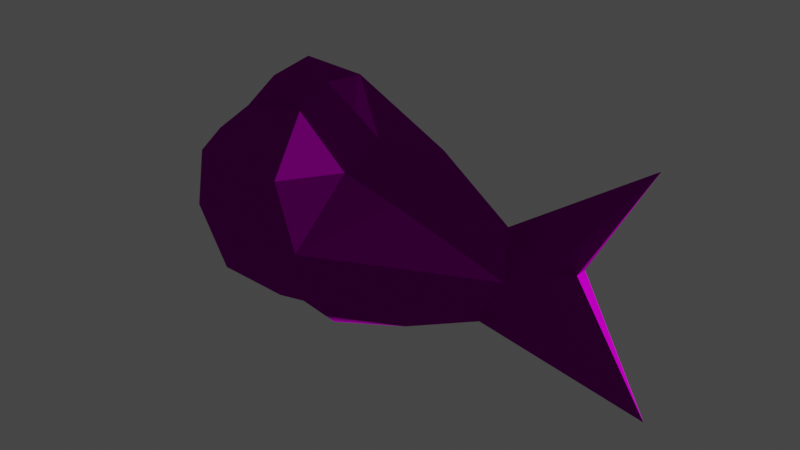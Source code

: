 # Source: fish.blend  (saved by Blender 2.80.75; exported with 4.5.12 LTS)
import bpy
from mathutils import Matrix  # noqa: F401  (used for matrix-valued properties, if any)

bpy.ops.wm.read_factory_settings(use_empty=True)
scene = bpy.context.scene
scene.name = 'Scene'

# ---- collections
col_collection = bpy.data.collections.new('Collection'); scene.collection.children.link(col_collection)

# ---- images (referenced by path relative to the original .blend; pixels are not part of the script)
import os
ASSET_DIR = os.environ.get("B2B_ASSET_DIR", "")  # directory of the original .blend (textures are referenced by path, not embedded)
HERE = os.path.dirname(os.path.abspath(__file__))  # packed textures are extracted next to this script under _unpacked/

def load_image(name, relpath, width, height, colorspace="sRGB"):
    """Load a texture the original file referenced (path relative to the .blend, or extracted next to this script)."""
    p = next((c for c in (os.path.join(HERE, relpath), os.path.join(ASSET_DIR, relpath)) if relpath and os.path.exists(c)), "")
    if p:
        img = bpy.data.images.load(p, check_existing=True)
        img.name = name
    else:  # same state as the original file: an image datablock whose file is absent (Cycles renders it pink)
        img = bpy.data.images.new(name, width, height)
        img.source = "FILE"
        img.filepath = "//" + (relpath or name)
    img.colorspace_settings.name = colorspace
    return img
img_fish_normal_png = load_image('fish_normal.png', 'fish_normal.png', 1024, 1024, 'sRGB')
img_fish_albedo_png = load_image('fish_albedo.png', 'fish_albedo.png', 1024, 1024, 'sRGB')

# ---- materials (node trees are filled in below, after node groups)
mat_mat_fish_001 = bpy.data.materials.new('mat_fish.001')
mat_mat_fish_001.use_transparent_shadow = False
mat_mat_fish_001.preview_render_type = 'FLAT'

# ---- material node trees
mat_mat_fish_001.use_nodes = True; mat_mat_fish_001.node_tree.nodes.clear()
_N = mat_mat_fish_001.node_tree.nodes; _L = mat_mat_fish_001.node_tree.links
n0 = _N.new('ShaderNodeOutputMaterial'); n0.name = 'Material Output'; n0.location = (300, 300)
n1 = _N.new('ShaderNodeBsdfPrincipled'); n1.name = 'Principled BSDF'; n1.location = (10, 300)
n1.distribution = 'GGX'
n1.subsurface_method = 'BURLEY'
n1.inputs[3].default_value = 1.45
n1.inputs[13].default_value = 0.0
n1.inputs[27].default_value = (0.0, 0.0, 0.0, 1.0)
n1.inputs[28].default_value = 1.0
n2 = _N.new('ShaderNodeNormalMap'); n2.name = 'Normal Map'; n2.location = (-190, -200)
n2.inputs[0].default_value = 4.0
n3 = _N.new('ShaderNodeTexImage'); n3.name = 'Image Texture.001'; n3.location = (-480, -250)
n3.image = img_fish_normal_png
n4 = _N.new('ShaderNodeTexImage'); n4.name = 'Image Texture'; n4.location = (-280, 275)
n4.image = img_fish_albedo_png
_L.new(n1.outputs[0], n0.inputs[0])
_L.new(n2.outputs[0], n1.inputs[5])
_L.new(n3.outputs[0], n2.inputs[1])
_L.new(n4.outputs[0], n1.inputs[0])
n0.is_active_output = True

# ---- world
world_world = bpy.data.worlds.new('World'); scene.world = world_world
world_world.use_nodes = True; world_world.node_tree.nodes.clear()
_N = world_world.node_tree.nodes; _L = world_world.node_tree.links
n0 = _N.new('ShaderNodeOutputWorld'); n0.name = 'World Output'; n0.location = (300, 300)
n1 = _N.new('ShaderNodeBackground'); n1.name = 'Background'; n1.location = (10, 300)
n1.inputs[0].default_value = (0.05088, 0.05088, 0.05088, 1.0)
_L.new(n1.outputs[0], n0.inputs[0])
n0.is_active_output = True
world_world.color = (0.05088, 0.05088, 0.05088)
world_world.use_sun_shadow = False
world_world.sun_shadow_jitter_overblur = 0.0

# ---- meshes
me_icosphere = bpy.data.meshes.new('Icosphere')
me_icosphere.from_pydata([(0.03708, 0.0, -0.2253), (0.3089, -0.05529, -0.08944), (-0.05528, -0.1463, -0.08944), (-0.1824, 0.0, -0.1118), (-0.05528, 0.1388, -0.08944), (0.05528, -0.1364, 0.08944), (-0.1998, -0.05743, 0.04377), (-0.2008, 0.06464, 0.04377), (0.05528, 0.1321, 0.08944), (0.1714, -0.03624, 0.157), (-0.03249, -0.03994, -0.1701), (0.2361, -0.05366, -0.1279), (0.05257, -0.135, -0.1051), (0.3343, 0.0, -0.1051), (0.2361, 0.05547, -0.1308), (-0.06695, 0.0, -0.1624), (-0.1376, -0.09019, -0.1051), (-0.03249, 0.04557, -0.1701), (-0.1376, 0.08481, -0.1051), (0.05257, 0.1335, -0.1051), (0.0, -0.1746, 0.0), (0.1176, -0.1618, 0.0), (-0.252, -0.01767, -0.04567), (-0.1176, -0.1399, 0.0), (-0.1176, 0.1417, 0.0), (-0.252, 0.01567, -0.04567), (0.0, 0.1764, 0.0), (0.1376, -0.07344, 0.1051), (-0.05257, -0.1374, 0.1051), (-0.2173, 0.0, 0.06065), (-0.05257, 0.1327, 0.1051), (0.1376, 0.07399, 0.1051), (0.03249, -0.05536, 0.1701), (-0.1033, -0.03525, 0.1401), (-0.1033, 0.03579, 0.1401), (0.03249, 0.05444, 0.1701), (0.3992, -0.03538, 0.0006061), (0.3992, 0.03685, 0.0), (0.3776, 0.0, 0.06654), (0.1176, 0.1618, 0.0), (0.3089, 0.0611, -0.08944), (0.2049, 0.05614, 0.06499), (0.2159, -0.0553, 0.07097), (0.1051, 0.0, 0.2291), (0.0, 0.0, 0.235), (0.03249, -0.02932, 0.2163), (-0.0777, 0.0001631, 0.1863), (0.03249, 0.01883, 0.2163), (0.2664, -0.0056, 0.1541), (0.166, 0.03178, 0.1522), (0.12, -0.03299, 0.1866), (0.06746, -0.02972, 0.2163), (0.1195, 0.02586, 0.1876), (0.07003, 0.02053, 0.2163), (0.4966, 0.0123, 0.03552), (0.5966, 0.0, 0.2149), (0.4966, -0.007718, 0.03552), (0.4616, -0.03477, 0.03492), (0.3668, -0.03091, -0.05197), (0.3668, 0.0309, -0.05257), (0.4616, 0.03705, 0.03432), (0.6128, 0.002082, -0.1574)], [], [(0, 11, 10), (1, 11, 13), (0, 10, 15), (0, 15, 17), (0, 17, 14), (2, 12, 20), (3, 16, 22), (4, 18, 24), (40, 19, 39), (2, 20, 23), (3, 22, 25), (4, 24, 26), (5, 27, 32), (6, 28, 33), (7, 29, 34), (8, 30, 35), (33, 32, 45, 46), (43, 52, 53), (31, 8, 35), (43, 53, 47), (35, 30, 34), (30, 7, 34), (34, 33, 46), (34, 29, 33), (29, 6, 33), (32, 51, 45), (33, 28, 32), (28, 5, 32), (35, 34, 46, 47), (32, 27, 50, 51), (39, 31, 41), (31, 52, 49), (39, 8, 31), (26, 30, 8), (26, 24, 30), (24, 7, 30), (25, 29, 7), (25, 22, 29), (22, 6, 29), (23, 28, 6), (23, 20, 28), (20, 5, 28), (21, 27, 5), (43, 50, 9), (39, 26, 8), (39, 19, 26), (19, 4, 26), (24, 25, 7), (24, 18, 25), (18, 3, 25), (22, 23, 6), (22, 16, 23), (16, 2, 23), (20, 21, 5), (20, 12, 21), (12, 1, 21), (27, 21, 42), (14, 19, 40), (14, 17, 19), (17, 4, 19), (17, 18, 4), (17, 15, 18), (15, 3, 18), (15, 16, 3), (15, 10, 16), (10, 2, 16), (13, 14, 40), (13, 11, 14), (11, 0, 14), (10, 12, 2), (10, 11, 12), (11, 1, 12), (1, 58, 36), (1, 36, 21), (40, 39, 37), (38, 41, 48), (42, 38, 48), (37, 41, 38), (37, 39, 41), (21, 36, 42), (36, 38, 42), (38, 36, 57, 55), (13, 40, 59), (43, 47, 44), (47, 46, 44), (46, 45, 44), (45, 43, 44), (9, 27, 42), (48, 41, 49), (9, 48, 43), (49, 43, 48), (49, 41, 31), (48, 9, 42), (9, 50, 27), (45, 51, 43), (51, 50, 43), (53, 52, 31, 35), (49, 52, 43), (47, 53, 35), (56, 54, 55), (37, 38, 55, 60), (60, 61, 37), (60, 54, 61), (54, 56, 61), (57, 36, 61), (56, 57, 61), (58, 61, 36), (13, 59, 61), (59, 37, 61), (13, 61, 58), (55, 57, 56), (60, 55, 54), (58, 1, 13), (59, 40, 37)])
_uv = me_icosphere.uv_layers.new(name='UVMap')
_uv.uv.foreach_set('vector', [0.8935, 0.9053, 0.9624, 0.7164, 0.9624, 0.9565, 0.2833, 0.4995, 0.3174, 0.4368, 0.3239, 0.538, 0.8935, 0.9053, 0.9624, 0.9565, 0.9441, 0.9998, 0.897, 0.09688, 0.9433, 0.0002291, 0.9679, 0.04473, 0.897, 0.09688, 0.9679, 0.04473, 0.9679, 0.2842, 0.2562, 0.1976, 0.2727, 0.2754, 0.1914, 0.2372, 0.3206, 0.04808, 0.2786, 0.1259, 0.2374, 0.0002291, 0.6461, 0.637, 0.6676, 0.71, 0.582, 0.6808, 0.6689, 0.3358, 0.661, 0.5575, 0.5759, 0.5102, 0.2562, 0.1976, 0.1914, 0.2372, 0.1947, 0.1518, 0.9633, 0.7164, 0.9919, 0.7976, 0.9629, 0.8022, 0.6461, 0.637, 0.582, 0.6808, 0.5787, 0.5957, 0.1183, 0.2748, 0.07716, 0.357, 0.01859, 0.2505, 0.157, 0.06172, 0.1163, 0.1932, 0.04977, 0.12, 0.5454, 0.7668, 0.5152, 0.8201, 0.4366, 0.7125, 0.5034, 0.5576, 0.5015, 0.6408, 0.4053, 0.5823, 0.8931, 0.4401, 0.8589, 0.5606, 0.8131, 0.5518, 0.8376, 0.4517, 0.7753, 0.2755, 0.8142, 0.2528, 0.8021, 0.3012, 0.4645, 0.4767, 0.5034, 0.5576, 0.4053, 0.5823, 0.7753, 0.2755, 0.8021, 0.3012, 0.8078, 0.3334, 0.4053, 0.5823, 0.5015, 0.6408, 0.4366, 0.7125, 0.5015, 0.6408, 0.5454, 0.7668, 0.4366, 0.7125, 0.4499, 0.8709, 0.3893, 0.8865, 0.4079, 0.8336, 0.4499, 0.8709, 0.4499, 0.9974, 0.3893, 0.8865, 0.129, 0.01267, 0.157, 0.06172, 0.04977, 0.12, 0.8589, 0.5606, 0.8082, 0.5806, 0.8131, 0.5518, 0.04977, 0.12, 0.1163, 0.1932, 0.01859, 0.2505, 0.1163, 0.1932, 0.1183, 0.2748, 0.01859, 0.2505, 0.8582, 0.3219, 0.8965, 0.4396, 0.8411, 0.4299, 0.8078, 0.3334, 0.8589, 0.5606, 0.8931, 0.666, 0.8194, 0.6307, 0.8082, 0.5806, 0.5759, 0.5102, 0.4645, 0.4767, 0.4985, 0.4096, 0.8917, 0.2164, 0.8142, 0.2528, 0.8317, 0.2039, 0.5759, 0.5102, 0.5034, 0.5576, 0.4645, 0.4767, 0.5787, 0.5957, 0.5015, 0.6408, 0.5034, 0.5576, 0.5787, 0.5957, 0.582, 0.6808, 0.5015, 0.6408, 0.582, 0.6808, 0.5454, 0.7668, 0.5015, 0.6408, 0.6237, 0.8331, 0.5152, 0.8201, 0.5454, 0.7668, 0.9629, 0.8022, 0.9919, 0.7976, 0.9919, 0.8975, 0.2374, 0.0002291, 0.157, 0.06172, 0.129, 0.01267, 0.1947, 0.1518, 0.1163, 0.1932, 0.157, 0.06172, 0.1947, 0.1518, 0.1914, 0.2372, 0.1163, 0.1932, 0.1914, 0.2372, 0.1183, 0.2748, 0.1163, 0.1932, 0.1886, 0.3225, 0.07716, 0.357, 0.1183, 0.2748, 0.7753, 0.6076, 0.8194, 0.6307, 0.8309, 0.6818, 0.5759, 0.5102, 0.5787, 0.5957, 0.5034, 0.5576, 0.5759, 0.5102, 0.661, 0.5575, 0.5787, 0.5957, 0.661, 0.5575, 0.6461, 0.637, 0.5787, 0.5957, 0.582, 0.6808, 0.6237, 0.8331, 0.5454, 0.7668, 0.582, 0.6808, 0.6676, 0.71, 0.6237, 0.8331, 0.6676, 0.71, 0.7051, 0.7855, 0.6237, 0.8331, 0.2374, 0.0002291, 0.1947, 0.1518, 0.157, 0.06172, 0.2374, 0.0002291, 0.2786, 0.1259, 0.1947, 0.1518, 0.2786, 0.1259, 0.2562, 0.1976, 0.1947, 0.1518, 0.1914, 0.2372, 0.1886, 0.3225, 0.1183, 0.2748, 0.1914, 0.2372, 0.2727, 0.2754, 0.1886, 0.3225, 0.2727, 0.2754, 0.2833, 0.4995, 0.1886, 0.3225, 0.07716, 0.357, 0.1886, 0.3225, 0.1093, 0.4327, 0.707, 0.3971, 0.661, 0.5575, 0.6689, 0.3358, 0.707, 0.3971, 0.7538, 0.6335, 0.661, 0.5575, 0.7538, 0.6335, 0.6461, 0.637, 0.661, 0.5575, 0.7538, 0.6335, 0.6676, 0.71, 0.6461, 0.637, 0.7538, 0.6335, 0.7748, 0.6853, 0.6676, 0.71, 0.7748, 0.6853, 0.7051, 0.7855, 0.6676, 0.71, 0.3888, 0.1512, 0.2786, 0.1259, 0.3206, 0.04808, 0.3888, 0.1512, 0.3709, 0.1998, 0.2786, 0.1259, 0.3709, 0.1998, 0.2562, 0.1976, 0.2786, 0.1259, 0.7129, 0.2947, 0.707, 0.3971, 0.6689, 0.3358, 0.9195, 0.4401, 0.9868, 0.515, 0.8935, 0.5387, 0.9868, 0.515, 0.9868, 0.716, 0.8935, 0.5387, 0.3709, 0.1998, 0.2727, 0.2754, 0.2562, 0.1976, 0.3709, 0.1998, 0.3174, 0.4368, 0.2727, 0.2754, 0.3174, 0.4368, 0.2833, 0.4995, 0.2727, 0.2754, 0.2833, 0.4995, 0.2591, 0.5677, 0.2044, 0.6074, 0.2833, 0.4995, 0.2044, 0.6074, 0.1886, 0.3225, 0.6689, 0.3358, 0.5759, 0.5102, 0.5929, 0.226, 0.8291, 0.0002291, 0.8965, 0.1457, 0.7898, 0.119, 0.893, 0.7438, 0.8351, 0.8846, 0.7978, 0.7641, 0.5929, 0.226, 0.4985, 0.4096, 0.5115, 0.237, 0.5929, 0.226, 0.5759, 0.5102, 0.4985, 0.4096, 0.1886, 0.3225, 0.2044, 0.6074, 0.1093, 0.4327, 0.2044, 0.6074, 0.1243, 0.5961, 0.1093, 0.4327, 0.1243, 0.5961, 0.2044, 0.6074, 0.1765, 0.6789, 0.0002291, 0.8332, 0.7129, 0.2947, 0.6689, 0.3358, 0.6486, 0.265, 0.7753, 0.2755, 0.8078, 0.3334, 0.7911, 0.3663, 0.8078, 0.3334, 0.8411, 0.4299, 0.7911, 0.3663, 0.8376, 0.4517, 0.8131, 0.5518, 0.79, 0.5181, 0.8131, 0.5518, 0.7753, 0.6076, 0.79, 0.5181, 0.8309, 0.6818, 0.8931, 0.666, 0.893, 0.7438, 0.7898, 0.119, 0.8965, 0.1457, 0.8317, 0.2039, 0.8309, 0.6818, 0.7978, 0.7641, 0.7753, 0.6076, 0.8317, 0.2039, 0.7753, 0.2755, 0.7898, 0.119, 0.8317, 0.2039, 0.8965, 0.1457, 0.8917, 0.2164, 0.7978, 0.7641, 0.8309, 0.6818, 0.893, 0.7438, 0.8309, 0.6818, 0.8194, 0.6307, 0.8931, 0.666, 0.8131, 0.5518, 0.8082, 0.5806, 0.7753, 0.6076, 0.8082, 0.5806, 0.8194, 0.6307, 0.7753, 0.6076, 0.8021, 0.3012, 0.8142, 0.2528, 0.8917, 0.2164, 0.8582, 0.3219, 0.8317, 0.2039, 0.8142, 0.2528, 0.7753, 0.2755, 0.8078, 0.3334, 0.8021, 0.3012, 0.8582, 0.3219, 0.986, 0.1809, 0.9683, 0.1816, 0.9713, 0.0002291, 0.5929, 0.226, 0.5115, 0.237, 0.3893, 0.0002291, 0.5651, 0.1545, 0.5651, 0.1545, 0.7748, 0.01204, 0.5929, 0.226, 0.5651, 0.1545, 0.5668, 0.1096, 0.7748, 0.01204, 0.9683, 0.1816, 0.986, 0.1809, 0.986, 0.3796, 0.1765, 0.6789, 0.2044, 0.6074, 0.3888, 0.8199, 0.1794, 0.7255, 0.1765, 0.6789, 0.3888, 0.8199, 0.2591, 0.5677, 0.3888, 0.8199, 0.2044, 0.6074, 0.7129, 0.2947, 0.6486, 0.265, 0.7748, 0.01204, 0.6486, 0.265, 0.5929, 0.226, 0.7748, 0.01204, 0.3239, 0.538, 0.3888, 0.8199, 0.2591, 0.5677, 0.0002291, 0.8332, 0.1765, 0.6789, 0.1794, 0.7255, 0.5651, 0.1545, 0.3893, 0.0002291, 0.5668, 0.1096, 0.2591, 0.5677, 0.2833, 0.4995, 0.3239, 0.538, 0.6486, 0.265, 0.6689, 0.3358, 0.5929, 0.226])
me_icosphere.materials.append(mat_mat_fish_001)
me_icosphere.use_remesh_preserve_volume = False
me_icosphere.use_remesh_preserve_attributes = False
me_icosphere.use_mirror_vertex_groups = False
me_icosphere.update()

# ---- objects
ob_icosphere = bpy.data.objects.new('Icosphere', me_icosphere)

# ---- transforms, parenting, visibility, modifiers, constraints
ob_icosphere.location = (0.0, 0.0, 0.0)
ob_icosphere.lineart.crease_threshold = 0.0

# ---- collection membership
col_collection.objects.link(ob_icosphere)

# ---- scene / render settings (as saved in the file)
scene.frame_start = 1; scene.frame_end = 250; scene.frame_set(88)
scene.render.engine = 'BLENDER_EEVEE_NEXT'
scene.cycles.use_denoising = False
scene.cycles.samples = 128
scene.cycles.sampling_pattern = 'TABULATED_SOBOL'
scene.cycles.use_adaptive_sampling = False
scene.cycles.use_light_tree = False
scene.view_settings.view_transform = 'Filmic'
bpy.context.view_layer.update()

# ---- added for rendering (the .blend has no active camera and no usable light): camera, sun
cam_auto = bpy.data.cameras.new('AutoCamera')
cam_auto.lens = 50.0
cam_auto.sensor_width = 36.0
cam_auto.clip_end = 1000.0
ob_auto_camera = bpy.data.objects.new('AutoCamera', cam_auto)
scene.collection.objects.link(ob_auto_camera)
ob_auto_camera.location = (1.14319, -1.15445, 0.775103)
ob_auto_camera.rotation_euler = (1.09748, -7.21219e-08, 0.694738)
scene.camera = ob_auto_camera
light_auto_sun = bpy.data.lights.new('AutoSun', 'SUN')
light_auto_sun.energy = 3.0
light_auto_sun.angle = 0.0523599
ob_auto_sun = bpy.data.objects.new('AutoSun', light_auto_sun)
scene.collection.objects.link(ob_auto_sun)
ob_auto_sun.rotation_euler = (0.872665, 0.174533, 0.523599)
bpy.context.view_layer.update()
